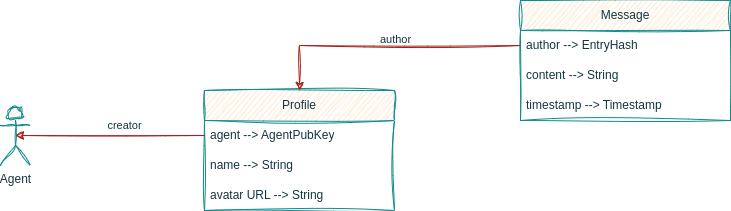

The diagram above was exported from draw.io. Its source (the exported page's mxGraphModel, read from the mxfile embedded in the PNG):
<mxGraphModel dx="1234" dy="1238" grid="1" gridSize="10" guides="1" tooltips="1" connect="1" arrows="1" fold="1" page="1" pageScale="1" pageWidth="827" pageHeight="1169" background="#ffffff" math="0" shadow="0">
  <root>
    <mxCell id="0" />
    <mxCell id="1" parent="0" />
    <mxCell id="jDlcK7b9RUk_u4CHP0Ip-1" value="Agent" style="shape=umlActor;verticalLabelPosition=bottom;verticalAlign=top;html=1;outlineConnect=0;rounded=0;sketch=1;curveFitting=1;jiggle=2;labelBackgroundColor=none;fillColor=#FAE5C7;strokeColor=#0F8B8D;fontColor=#143642;" parent="1" vertex="1">
      <mxGeometry x="30" y="185" width="30" height="60" as="geometry" />
    </mxCell>
    <mxCell id="jDlcK7b9RUk_u4CHP0Ip-15" value="Profile" style="swimlane;fontStyle=0;childLayout=stackLayout;horizontal=1;startSize=30;horizontalStack=0;resizeParent=1;resizeParentMax=0;resizeLast=0;collapsible=1;marginBottom=0;whiteSpace=wrap;html=1;rounded=0;sketch=1;curveFitting=1;jiggle=2;labelBackgroundColor=none;fillColor=#FAE5C7;strokeColor=#0F8B8D;fontColor=#143642;" parent="1" vertex="1">
      <mxGeometry x="234" y="170" width="190" height="120" as="geometry" />
    </mxCell>
    <mxCell id="jDlcK7b9RUk_u4CHP0Ip-16" value="agent --&amp;gt; AgentPubKey" style="text;strokeColor=none;fillColor=none;align=left;verticalAlign=middle;spacingLeft=4;spacingRight=4;overflow=hidden;points=[[0,0.5],[1,0.5]];portConstraint=eastwest;rotatable=0;whiteSpace=wrap;html=1;rounded=0;sketch=1;curveFitting=1;jiggle=2;labelBackgroundColor=none;fontColor=#143642;" parent="jDlcK7b9RUk_u4CHP0Ip-15" vertex="1">
      <mxGeometry y="30" width="190" height="30" as="geometry" />
    </mxCell>
    <mxCell id="jDlcK7b9RUk_u4CHP0Ip-17" value="name --&amp;gt; String" style="text;strokeColor=none;fillColor=none;align=left;verticalAlign=middle;spacingLeft=4;spacingRight=4;overflow=hidden;points=[[0,0.5],[1,0.5]];portConstraint=eastwest;rotatable=0;whiteSpace=wrap;html=1;rounded=0;sketch=1;curveFitting=1;jiggle=2;labelBackgroundColor=none;fontColor=#143642;" parent="jDlcK7b9RUk_u4CHP0Ip-15" vertex="1">
      <mxGeometry y="60" width="190" height="30" as="geometry" />
    </mxCell>
    <mxCell id="jDlcK7b9RUk_u4CHP0Ip-18" value="avatar URL --&amp;gt; String" style="text;strokeColor=none;fillColor=none;align=left;verticalAlign=middle;spacingLeft=4;spacingRight=4;overflow=hidden;points=[[0,0.5],[1,0.5]];portConstraint=eastwest;rotatable=0;whiteSpace=wrap;html=1;rounded=0;sketch=1;curveFitting=1;jiggle=2;labelBackgroundColor=none;fontColor=#143642;" parent="jDlcK7b9RUk_u4CHP0Ip-15" vertex="1">
      <mxGeometry y="90" width="190" height="30" as="geometry" />
    </mxCell>
    <mxCell id="jDlcK7b9RUk_u4CHP0Ip-19" value="Message" style="swimlane;fontStyle=0;childLayout=stackLayout;horizontal=1;startSize=30;horizontalStack=0;resizeParent=1;resizeParentMax=0;resizeLast=0;collapsible=1;marginBottom=0;whiteSpace=wrap;html=1;rounded=0;sketch=1;curveFitting=1;jiggle=2;labelBackgroundColor=none;fillColor=#FAE5C7;strokeColor=#0F8B8D;fontColor=#143642;" parent="1" vertex="1">
      <mxGeometry x="550" y="80" width="210" height="120" as="geometry" />
    </mxCell>
    <mxCell id="jDlcK7b9RUk_u4CHP0Ip-20" value="author --&amp;gt; EntryHash" style="text;strokeColor=none;fillColor=none;align=left;verticalAlign=middle;spacingLeft=4;spacingRight=4;overflow=hidden;points=[[0,0.5],[1,0.5]];portConstraint=eastwest;rotatable=0;whiteSpace=wrap;html=1;rounded=0;sketch=1;curveFitting=1;jiggle=2;labelBackgroundColor=none;fontColor=#143642;" parent="jDlcK7b9RUk_u4CHP0Ip-19" vertex="1">
      <mxGeometry y="30" width="210" height="30" as="geometry" />
    </mxCell>
    <mxCell id="jDlcK7b9RUk_u4CHP0Ip-21" value="content --&amp;gt; String" style="text;strokeColor=none;fillColor=none;align=left;verticalAlign=middle;spacingLeft=4;spacingRight=4;overflow=hidden;points=[[0,0.5],[1,0.5]];portConstraint=eastwest;rotatable=0;whiteSpace=wrap;html=1;rounded=0;sketch=1;curveFitting=1;jiggle=2;labelBackgroundColor=none;fontColor=#143642;" parent="jDlcK7b9RUk_u4CHP0Ip-19" vertex="1">
      <mxGeometry y="60" width="210" height="30" as="geometry" />
    </mxCell>
    <mxCell id="jDlcK7b9RUk_u4CHP0Ip-22" value="timestamp --&amp;gt; Timestamp" style="text;strokeColor=none;fillColor=none;align=left;verticalAlign=middle;spacingLeft=4;spacingRight=4;overflow=hidden;points=[[0,0.5],[1,0.5]];portConstraint=eastwest;rotatable=0;whiteSpace=wrap;html=1;rounded=0;sketch=1;curveFitting=1;jiggle=2;labelBackgroundColor=none;fontColor=#143642;" parent="jDlcK7b9RUk_u4CHP0Ip-19" vertex="1">
      <mxGeometry y="90" width="210" height="30" as="geometry" />
    </mxCell>
    <mxCell id="jDlcK7b9RUk_u4CHP0Ip-23" style="edgeStyle=orthogonalEdgeStyle;rounded=0;orthogonalLoop=1;jettySize=auto;html=1;exitX=0;exitY=0.5;exitDx=0;exitDy=0;sketch=1;curveFitting=1;jiggle=2;labelBackgroundColor=none;strokeColor=#A8201A;fontColor=default;" parent="1" source="jDlcK7b9RUk_u4CHP0Ip-20" target="jDlcK7b9RUk_u4CHP0Ip-15" edge="1">
      <mxGeometry relative="1" as="geometry" />
    </mxCell>
    <mxCell id="jDlcK7b9RUk_u4CHP0Ip-24" value="author" style="edgeLabel;html=1;align=center;verticalAlign=middle;resizable=0;points=[];rounded=0;sketch=1;curveFitting=1;jiggle=2;labelBackgroundColor=none;fontColor=#143642;" parent="jDlcK7b9RUk_u4CHP0Ip-23" vertex="1" connectable="0">
      <mxGeometry x="0.0175" y="-2" relative="1" as="geometry">
        <mxPoint x="9" y="-5" as="offset" />
      </mxGeometry>
    </mxCell>
    <mxCell id="jDlcK7b9RUk_u4CHP0Ip-42" style="edgeStyle=orthogonalEdgeStyle;rounded=0;orthogonalLoop=1;jettySize=auto;html=1;entryX=0.5;entryY=0.5;entryDx=0;entryDy=0;entryPerimeter=0;sketch=1;curveFitting=1;jiggle=2;labelBackgroundColor=none;strokeColor=#A8201A;fontColor=default;" parent="1" source="jDlcK7b9RUk_u4CHP0Ip-16" target="jDlcK7b9RUk_u4CHP0Ip-1" edge="1">
      <mxGeometry relative="1" as="geometry" />
    </mxCell>
    <mxCell id="jDlcK7b9RUk_u4CHP0Ip-43" value="creator" style="edgeLabel;html=1;align=center;verticalAlign=middle;resizable=0;points=[];rounded=0;sketch=1;curveFitting=1;jiggle=2;labelBackgroundColor=none;fontColor=#143642;" parent="jDlcK7b9RUk_u4CHP0Ip-42" vertex="1" connectable="0">
      <mxGeometry x="-0.1383" y="4" relative="1" as="geometry">
        <mxPoint y="-15" as="offset" />
      </mxGeometry>
    </mxCell>
  </root>
</mxGraphModel>